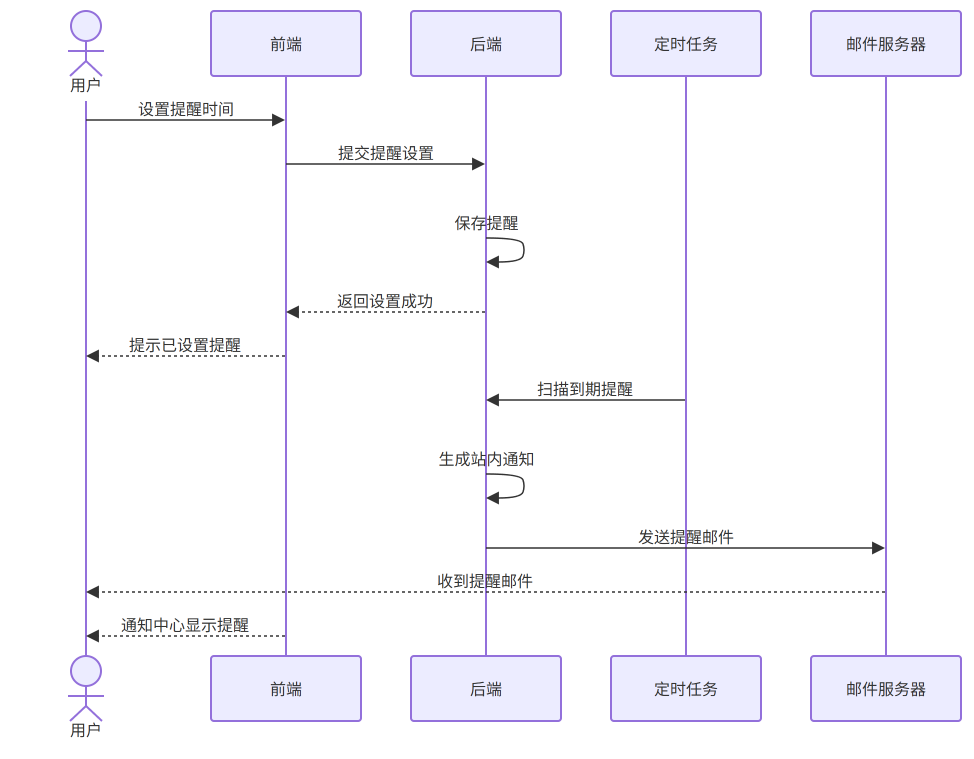

The diagram above was exported from draw.io. Its source (the exported page's mxGraphModel, read from the mxfile embedded in the PNG):
<mxGraphModel dx="-499" dy="-195" grid="0" gridSize="10" guides="1" tooltips="1" connect="1" arrows="1" fold="0" page="0" pageScale="1" pageWidth="827" pageHeight="1169" math="0" shadow="0">
  <root>
    <mxCell id="0" />
    <mxCell id="1" parent="0" />
    <UserObject label="用户" mermaidId="n:用户" mermaidBaseStyle="html=1;shape=umlLifeline;perimeter=lifelinePerimeter;whiteSpace=wrap;container=1;dropTarget=0;collapsible=0;recursiveResize=0;outlineConnect=0;portConstraint=eastwest;newEdgeStyle={&quot;edgeStyle&quot;:&quot;elbowEdgeStyle&quot;,&quot;elbow&quot;:&quot;vertical&quot;,&quot;curved&quot;:0,&quot;rounded&quot;:0};lifelineDashed=0;strokeWidth=2;rounded=1;absoluteArcSize=1;arcSize=6;lifelineColor=light-dark(#9370DB,#cccccc);participant=seqActorStick;verticalAlign=bottom;align=center;spacingBottom=4;size=90;lifelineMirror=1;fillColor=light-dark(#ECECFF,#1f2020);strokeColor=light-dark(#9370DB,#cccccc);fontColor=light-dark(#333333,#cccccc);fontFamily=Trebuchet MS,Verdana,Arial,sans-serif;fontSize=16;" mermaidBaseValue="用户" id="2">
      <mxCell parent="1" style="html=1;shape=umlLifeline;perimeter=lifelinePerimeter;whiteSpace=wrap;container=1;dropTarget=0;collapsible=0;recursiveResize=0;outlineConnect=0;portConstraint=eastwest;newEdgeStyle={&quot;edgeStyle&quot;:&quot;elbowEdgeStyle&quot;,&quot;elbow&quot;:&quot;vertical&quot;,&quot;curved&quot;:0,&quot;rounded&quot;:0};lifelineDashed=0;strokeWidth=2;rounded=1;absoluteArcSize=1;arcSize=6;lifelineColor=light-dark(#9370DB,#cccccc);participant=seqActorStick;verticalAlign=bottom;align=center;spacingBottom=4;size=90;lifelineMirror=1;fillColor=light-dark(#ECECFF,#1f2020);strokeColor=light-dark(#9370DB,#cccccc);fontColor=light-dark(#333333,#cccccc);fontFamily=Trebuchet MS,Verdana,Arial,sans-serif;fontSize=16;" vertex="1">
        <mxGeometry height="735" width="150" as="geometry" />
      </mxCell>
    </UserObject>
    <UserObject label="前端" mermaidId="n:前端" mermaidBaseStyle="html=1;shape=umlLifeline;perimeter=lifelinePerimeter;whiteSpace=wrap;container=1;dropTarget=0;collapsible=0;recursiveResize=0;outlineConnect=0;portConstraint=eastwest;newEdgeStyle={&quot;edgeStyle&quot;:&quot;elbowEdgeStyle&quot;,&quot;elbow&quot;:&quot;vertical&quot;,&quot;curved&quot;:0,&quot;rounded&quot;:0};lifelineDashed=0;strokeWidth=2;rounded=1;absoluteArcSize=1;arcSize=6;lifelineColor=light-dark(#9370DB,#cccccc);size=65;lifelineMirror=1;fillColor=light-dark(#ECECFF,#1f2020);strokeColor=light-dark(#9370DB,#cccccc);fontColor=light-dark(#333333,#cccccc);fontFamily=Trebuchet MS,Verdana,Arial,sans-serif;fontSize=16;" mermaidBaseValue="前端" id="3">
      <mxCell parent="1" style="html=1;shape=umlLifeline;perimeter=lifelinePerimeter;whiteSpace=wrap;container=1;dropTarget=0;collapsible=0;recursiveResize=0;outlineConnect=0;portConstraint=eastwest;newEdgeStyle={&quot;edgeStyle&quot;:&quot;elbowEdgeStyle&quot;,&quot;elbow&quot;:&quot;vertical&quot;,&quot;curved&quot;:0,&quot;rounded&quot;:0};lifelineDashed=0;strokeWidth=2;rounded=1;absoluteArcSize=1;arcSize=6;lifelineColor=light-dark(#9370DB,#cccccc);size=65;lifelineMirror=1;fillColor=light-dark(#ECECFF,#1f2020);strokeColor=light-dark(#9370DB,#cccccc);fontColor=light-dark(#333333,#cccccc);fontFamily=Trebuchet MS,Verdana,Arial,sans-serif;fontSize=16;" vertex="1">
        <mxGeometry height="710" width="150" x="200" as="geometry" />
      </mxCell>
    </UserObject>
    <UserObject label="后端" mermaidId="n:后端" mermaidBaseStyle="html=1;shape=umlLifeline;perimeter=lifelinePerimeter;whiteSpace=wrap;container=1;dropTarget=0;collapsible=0;recursiveResize=0;outlineConnect=0;portConstraint=eastwest;newEdgeStyle={&quot;edgeStyle&quot;:&quot;elbowEdgeStyle&quot;,&quot;elbow&quot;:&quot;vertical&quot;,&quot;curved&quot;:0,&quot;rounded&quot;:0};lifelineDashed=0;strokeWidth=2;rounded=1;absoluteArcSize=1;arcSize=6;lifelineColor=light-dark(#9370DB,#cccccc);size=65;lifelineMirror=1;fillColor=light-dark(#ECECFF,#1f2020);strokeColor=light-dark(#9370DB,#cccccc);fontColor=light-dark(#333333,#cccccc);fontFamily=Trebuchet MS,Verdana,Arial,sans-serif;fontSize=16;" mermaidBaseValue="后端" id="4">
      <mxCell parent="1" style="html=1;shape=umlLifeline;perimeter=lifelinePerimeter;whiteSpace=wrap;container=1;dropTarget=0;collapsible=0;recursiveResize=0;outlineConnect=0;portConstraint=eastwest;newEdgeStyle={&quot;edgeStyle&quot;:&quot;elbowEdgeStyle&quot;,&quot;elbow&quot;:&quot;vertical&quot;,&quot;curved&quot;:0,&quot;rounded&quot;:0};lifelineDashed=0;strokeWidth=2;rounded=1;absoluteArcSize=1;arcSize=6;lifelineColor=light-dark(#9370DB,#cccccc);size=65;lifelineMirror=1;fillColor=light-dark(#ECECFF,#1f2020);strokeColor=light-dark(#9370DB,#cccccc);fontColor=light-dark(#333333,#cccccc);fontFamily=Trebuchet MS,Verdana,Arial,sans-serif;fontSize=16;" vertex="1">
        <mxGeometry height="710" width="150" x="400" as="geometry" />
      </mxCell>
    </UserObject>
    <UserObject label="定时任务" mermaidId="n:定时任务" mermaidBaseStyle="html=1;shape=umlLifeline;perimeter=lifelinePerimeter;whiteSpace=wrap;container=1;dropTarget=0;collapsible=0;recursiveResize=0;outlineConnect=0;portConstraint=eastwest;newEdgeStyle={&quot;edgeStyle&quot;:&quot;elbowEdgeStyle&quot;,&quot;elbow&quot;:&quot;vertical&quot;,&quot;curved&quot;:0,&quot;rounded&quot;:0};lifelineDashed=0;strokeWidth=2;rounded=1;absoluteArcSize=1;arcSize=6;lifelineColor=light-dark(#9370DB,#cccccc);size=65;lifelineMirror=1;fillColor=light-dark(#ECECFF,#1f2020);strokeColor=light-dark(#9370DB,#cccccc);fontColor=light-dark(#333333,#cccccc);fontFamily=Trebuchet MS,Verdana,Arial,sans-serif;fontSize=16;" mermaidBaseValue="定时任务" id="5">
      <mxCell parent="1" style="html=1;shape=umlLifeline;perimeter=lifelinePerimeter;whiteSpace=wrap;container=1;dropTarget=0;collapsible=0;recursiveResize=0;outlineConnect=0;portConstraint=eastwest;newEdgeStyle={&quot;edgeStyle&quot;:&quot;elbowEdgeStyle&quot;,&quot;elbow&quot;:&quot;vertical&quot;,&quot;curved&quot;:0,&quot;rounded&quot;:0};lifelineDashed=0;strokeWidth=2;rounded=1;absoluteArcSize=1;arcSize=6;lifelineColor=light-dark(#9370DB,#cccccc);size=65;lifelineMirror=1;fillColor=light-dark(#ECECFF,#1f2020);strokeColor=light-dark(#9370DB,#cccccc);fontColor=light-dark(#333333,#cccccc);fontFamily=Trebuchet MS,Verdana,Arial,sans-serif;fontSize=16;" vertex="1">
        <mxGeometry height="710" width="150" x="600" as="geometry" />
      </mxCell>
    </UserObject>
    <UserObject label="邮件服务器" mermaidId="n:邮件服务器" mermaidBaseStyle="html=1;shape=umlLifeline;perimeter=lifelinePerimeter;whiteSpace=wrap;container=1;dropTarget=0;collapsible=0;recursiveResize=0;outlineConnect=0;portConstraint=eastwest;newEdgeStyle={&quot;edgeStyle&quot;:&quot;elbowEdgeStyle&quot;,&quot;elbow&quot;:&quot;vertical&quot;,&quot;curved&quot;:0,&quot;rounded&quot;:0};lifelineDashed=0;strokeWidth=2;rounded=1;absoluteArcSize=1;arcSize=6;lifelineColor=light-dark(#9370DB,#cccccc);size=65;lifelineMirror=1;fillColor=light-dark(#ECECFF,#1f2020);strokeColor=light-dark(#9370DB,#cccccc);fontColor=light-dark(#333333,#cccccc);fontFamily=Trebuchet MS,Verdana,Arial,sans-serif;fontSize=16;" mermaidBaseValue="邮件服务器" id="6">
      <mxCell parent="1" style="html=1;shape=umlLifeline;perimeter=lifelinePerimeter;whiteSpace=wrap;container=1;dropTarget=0;collapsible=0;recursiveResize=0;outlineConnect=0;portConstraint=eastwest;newEdgeStyle={&quot;edgeStyle&quot;:&quot;elbowEdgeStyle&quot;,&quot;elbow&quot;:&quot;vertical&quot;,&quot;curved&quot;:0,&quot;rounded&quot;:0};lifelineDashed=0;strokeWidth=2;rounded=1;absoluteArcSize=1;arcSize=6;lifelineColor=light-dark(#9370DB,#cccccc);size=65;lifelineMirror=1;fillColor=light-dark(#ECECFF,#1f2020);strokeColor=light-dark(#9370DB,#cccccc);fontColor=light-dark(#333333,#cccccc);fontFamily=Trebuchet MS,Verdana,Arial,sans-serif;fontSize=16;" vertex="1">
        <mxGeometry height="710" width="150" x="800" as="geometry" />
      </mxCell>
    </UserObject>
    <UserObject label="设置提醒时间" mermaidId="e:用户-&gt;前端#0" mermaidBaseStyle="endArrow=block;endSize=9;verticalAlign=bottom;edgeStyle=elbowEdgeStyle;elbow=vertical;curved=0;rounded=0;fontSize=16;labelBackgroundColor=none;strokeWidth=1.5;strokeColor=light-dark(#333333,#cccccc);fontColor=light-dark(#333333,#cccccc);fontFamily=Trebuchet MS,Verdana,Arial,sans-serif;" mermaidBaseValue="设置提醒时间" id="7">
      <mxCell edge="1" parent="1" source="2" style="endArrow=block;endSize=9;verticalAlign=bottom;edgeStyle=elbowEdgeStyle;elbow=vertical;curved=0;rounded=0;fontSize=16;labelBackgroundColor=none;strokeWidth=1.5;strokeColor=light-dark(#333333,#cccccc);fontColor=light-dark(#333333,#cccccc);fontFamily=Trebuchet MS,Verdana,Arial,sans-serif;" target="3">
        <mxGeometry relative="1" as="geometry">
          <Array as="points">
            <mxPoint x="175" y="109" />
          </Array>
          <mxPoint x="75" y="109" as="sourcePoint" />
          <mxPoint x="275" y="109" as="targetPoint" />
        </mxGeometry>
      </mxCell>
    </UserObject>
    <UserObject label="提交提醒设置" mermaidId="e:前端-&gt;后端#0" mermaidBaseStyle="endArrow=block;endSize=9;verticalAlign=bottom;edgeStyle=elbowEdgeStyle;elbow=vertical;curved=0;rounded=0;fontSize=16;labelBackgroundColor=none;strokeWidth=1.5;strokeColor=light-dark(#333333,#cccccc);fontColor=light-dark(#333333,#cccccc);fontFamily=Trebuchet MS,Verdana,Arial,sans-serif;" mermaidBaseValue="提交提醒设置" id="8">
      <mxCell edge="1" parent="1" source="3" style="endArrow=block;endSize=9;verticalAlign=bottom;edgeStyle=elbowEdgeStyle;elbow=vertical;curved=0;rounded=0;fontSize=16;labelBackgroundColor=none;strokeWidth=1.5;strokeColor=light-dark(#333333,#cccccc);fontColor=light-dark(#333333,#cccccc);fontFamily=Trebuchet MS,Verdana,Arial,sans-serif;" target="4">
        <mxGeometry relative="1" as="geometry">
          <Array as="points">
            <mxPoint x="375" y="153" />
          </Array>
          <mxPoint x="275" y="153" as="sourcePoint" />
          <mxPoint x="475" y="153" as="targetPoint" />
        </mxGeometry>
      </mxCell>
    </UserObject>
    <UserObject label="" mermaidId="e:后端-&gt;后端#0" mermaidBaseStyle="edgeStyle=none;curved=1;endArrow=block;endSize=9;verticalAlign=bottom;align=center;fontSize=16;labelBackgroundColor=none;strokeWidth=1.5;strokeColor=light-dark(#333333,#cccccc);fontColor=light-dark(#333333,#cccccc);fontFamily=Trebuchet MS,Verdana,Arial,sans-serif;" mermaidBaseValue="" id="9">
      <mxCell edge="1" parent="1" source="4" style="edgeStyle=none;curved=1;endArrow=block;endSize=9;verticalAlign=bottom;align=center;fontSize=16;labelBackgroundColor=none;strokeWidth=1.5;strokeColor=light-dark(#333333,#cccccc);fontColor=light-dark(#333333,#cccccc);fontFamily=Trebuchet MS,Verdana,Arial,sans-serif;" target="4">
        <mxGeometry relative="1" as="geometry">
          <Array as="points">
            <mxPoint x="510" y="227" />
            <mxPoint x="514" y="239" />
            <mxPoint x="510" y="251" />
          </Array>
          <mxPoint x="475" y="227" as="sourcePoint" />
          <mxPoint x="475" y="251" as="targetPoint" />
        </mxGeometry>
      </mxCell>
    </UserObject>
    <mxCell id="10" parent="1" style="text;html=1;strokeColor=none;fillColor=none;align=center;verticalAlign=middle;fontFamily=Trebuchet MS,Verdana,Arial,sans-serif;fontSize=16;fontColor=light-dark(#333333,#cccccc);" value="保存提醒" vertex="1">
      <mxGeometry height="18" width="200" x="375" y="203" as="geometry" />
    </mxCell>
    <UserObject label="返回设置成功" mermaidId="e:后端-&gt;前端#0" mermaidBaseStyle="dashed=1;fixDash=1;dashPattern=3 3;endArrow=block;endSize=9;verticalAlign=bottom;edgeStyle=elbowEdgeStyle;elbow=vertical;curved=0;rounded=0;fontSize=16;labelBackgroundColor=none;strokeWidth=1.5;strokeColor=light-dark(#333333,#cccccc);fontColor=light-dark(#333333,#cccccc);fontFamily=Trebuchet MS,Verdana,Arial,sans-serif;" mermaidBaseValue="返回设置成功" id="11">
      <mxCell edge="1" parent="1" source="4" style="dashed=1;fixDash=1;dashPattern=3 3;endArrow=block;endSize=9;verticalAlign=bottom;edgeStyle=elbowEdgeStyle;elbow=vertical;curved=0;rounded=0;fontSize=16;labelBackgroundColor=none;strokeWidth=1.5;strokeColor=light-dark(#333333,#cccccc);fontColor=light-dark(#333333,#cccccc);fontFamily=Trebuchet MS,Verdana,Arial,sans-serif;" target="3">
        <mxGeometry relative="1" as="geometry">
          <Array as="points">
            <mxPoint x="375" y="301" />
          </Array>
          <mxPoint x="475" y="301" as="sourcePoint" />
          <mxPoint x="275" y="301" as="targetPoint" />
        </mxGeometry>
      </mxCell>
    </UserObject>
    <UserObject label="提示已设置提醒" mermaidId="e:前端-&gt;用户#0" mermaidBaseStyle="dashed=1;fixDash=1;dashPattern=3 3;endArrow=block;endSize=9;verticalAlign=bottom;edgeStyle=elbowEdgeStyle;elbow=vertical;curved=0;rounded=0;fontSize=16;labelBackgroundColor=none;strokeWidth=1.5;strokeColor=light-dark(#333333,#cccccc);fontColor=light-dark(#333333,#cccccc);fontFamily=Trebuchet MS,Verdana,Arial,sans-serif;" mermaidBaseValue="提示已设置提醒" id="12">
      <mxCell edge="1" parent="1" source="3" style="dashed=1;fixDash=1;dashPattern=3 3;endArrow=block;endSize=9;verticalAlign=bottom;edgeStyle=elbowEdgeStyle;elbow=vertical;curved=0;rounded=0;fontSize=16;labelBackgroundColor=none;strokeWidth=1.5;strokeColor=light-dark(#333333,#cccccc);fontColor=light-dark(#333333,#cccccc);fontFamily=Trebuchet MS,Verdana,Arial,sans-serif;" target="2">
        <mxGeometry relative="1" as="geometry">
          <Array as="points">
            <mxPoint x="175" y="345" />
          </Array>
          <mxPoint x="275" y="345" as="sourcePoint" />
          <mxPoint x="75" y="345" as="targetPoint" />
        </mxGeometry>
      </mxCell>
    </UserObject>
    <UserObject label="扫描到期提醒" mermaidId="e:定时任务-&gt;后端#0" mermaidBaseStyle="endArrow=block;endSize=9;verticalAlign=bottom;edgeStyle=elbowEdgeStyle;elbow=vertical;curved=0;rounded=0;fontSize=16;labelBackgroundColor=none;strokeWidth=1.5;strokeColor=light-dark(#333333,#cccccc);fontColor=light-dark(#333333,#cccccc);fontFamily=Trebuchet MS,Verdana,Arial,sans-serif;" mermaidBaseValue="扫描到期提醒" id="13">
      <mxCell edge="1" parent="1" source="5" style="endArrow=block;endSize=9;verticalAlign=bottom;edgeStyle=elbowEdgeStyle;elbow=vertical;curved=0;rounded=0;fontSize=16;labelBackgroundColor=none;strokeWidth=1.5;strokeColor=light-dark(#333333,#cccccc);fontColor=light-dark(#333333,#cccccc);fontFamily=Trebuchet MS,Verdana,Arial,sans-serif;" target="4">
        <mxGeometry relative="1" as="geometry">
          <Array as="points">
            <mxPoint x="575" y="389" />
          </Array>
          <mxPoint x="675" y="389" as="sourcePoint" />
          <mxPoint x="475" y="389" as="targetPoint" />
        </mxGeometry>
      </mxCell>
    </UserObject>
    <UserObject label="" mermaidId="e:后端-&gt;后端#1" mermaidBaseStyle="edgeStyle=none;curved=1;endArrow=block;endSize=9;verticalAlign=bottom;align=center;fontSize=16;labelBackgroundColor=none;strokeWidth=1.5;strokeColor=light-dark(#333333,#cccccc);fontColor=light-dark(#333333,#cccccc);fontFamily=Trebuchet MS,Verdana,Arial,sans-serif;" mermaidBaseValue="" id="14">
      <mxCell edge="1" parent="1" source="4" style="edgeStyle=none;curved=1;endArrow=block;endSize=9;verticalAlign=bottom;align=center;fontSize=16;labelBackgroundColor=none;strokeWidth=1.5;strokeColor=light-dark(#333333,#cccccc);fontColor=light-dark(#333333,#cccccc);fontFamily=Trebuchet MS,Verdana,Arial,sans-serif;" target="4">
        <mxGeometry relative="1" as="geometry">
          <Array as="points">
            <mxPoint x="510" y="463" />
            <mxPoint x="514" y="475" />
            <mxPoint x="510" y="487" />
          </Array>
          <mxPoint x="475" y="463" as="sourcePoint" />
          <mxPoint x="475" y="487" as="targetPoint" />
        </mxGeometry>
      </mxCell>
    </UserObject>
    <mxCell id="15" parent="1" style="text;html=1;strokeColor=none;fillColor=none;align=center;verticalAlign=middle;fontFamily=Trebuchet MS,Verdana,Arial,sans-serif;fontSize=16;fontColor=light-dark(#333333,#cccccc);" value="生成站内通知" vertex="1">
      <mxGeometry height="18" width="200" x="375" y="439" as="geometry" />
    </mxCell>
    <UserObject label="发送提醒邮件" mermaidId="e:后端-&gt;邮件服务器#0" mermaidBaseStyle="endArrow=block;endSize=9;verticalAlign=bottom;edgeStyle=elbowEdgeStyle;elbow=vertical;curved=0;rounded=0;fontSize=16;labelBackgroundColor=none;strokeWidth=1.5;strokeColor=light-dark(#333333,#cccccc);fontColor=light-dark(#333333,#cccccc);fontFamily=Trebuchet MS,Verdana,Arial,sans-serif;" mermaidBaseValue="发送提醒邮件" id="16">
      <mxCell edge="1" parent="1" source="4" style="endArrow=block;endSize=9;verticalAlign=bottom;edgeStyle=elbowEdgeStyle;elbow=vertical;curved=0;rounded=0;fontSize=16;labelBackgroundColor=none;strokeWidth=1.5;strokeColor=light-dark(#333333,#cccccc);fontColor=light-dark(#333333,#cccccc);fontFamily=Trebuchet MS,Verdana,Arial,sans-serif;" target="6">
        <mxGeometry relative="1" as="geometry">
          <Array as="points">
            <mxPoint x="675" y="537" />
          </Array>
          <mxPoint x="475" y="537" as="sourcePoint" />
          <mxPoint x="875" y="537" as="targetPoint" />
        </mxGeometry>
      </mxCell>
    </UserObject>
    <UserObject label="收到提醒邮件" mermaidId="e:邮件服务器-&gt;用户#0" mermaidBaseStyle="dashed=1;fixDash=1;dashPattern=3 3;endArrow=block;endSize=9;verticalAlign=bottom;edgeStyle=elbowEdgeStyle;elbow=vertical;curved=0;rounded=0;fontSize=16;labelBackgroundColor=none;strokeWidth=1.5;strokeColor=light-dark(#333333,#cccccc);fontColor=light-dark(#333333,#cccccc);fontFamily=Trebuchet MS,Verdana,Arial,sans-serif;" mermaidBaseValue="收到提醒邮件" id="17">
      <mxCell edge="1" parent="1" source="6" style="dashed=1;fixDash=1;dashPattern=3 3;endArrow=block;endSize=9;verticalAlign=bottom;edgeStyle=elbowEdgeStyle;elbow=vertical;curved=0;rounded=0;fontSize=16;labelBackgroundColor=none;strokeWidth=1.5;strokeColor=light-dark(#333333,#cccccc);fontColor=light-dark(#333333,#cccccc);fontFamily=Trebuchet MS,Verdana,Arial,sans-serif;" target="2">
        <mxGeometry relative="1" as="geometry">
          <Array as="points">
            <mxPoint x="475" y="581" />
          </Array>
          <mxPoint x="875" y="581" as="sourcePoint" />
          <mxPoint x="75" y="581" as="targetPoint" />
        </mxGeometry>
      </mxCell>
    </UserObject>
    <UserObject label="通知中心显示提醒" mermaidId="e:前端-&gt;用户#1" mermaidBaseStyle="dashed=1;fixDash=1;dashPattern=3 3;endArrow=block;endSize=9;verticalAlign=bottom;edgeStyle=elbowEdgeStyle;elbow=vertical;curved=0;rounded=0;fontSize=16;labelBackgroundColor=none;strokeWidth=1.5;strokeColor=light-dark(#333333,#cccccc);fontColor=light-dark(#333333,#cccccc);fontFamily=Trebuchet MS,Verdana,Arial,sans-serif;" mermaidBaseValue="通知中心显示提醒" id="18">
      <mxCell edge="1" parent="1" source="3" style="dashed=1;fixDash=1;dashPattern=3 3;endArrow=block;endSize=9;verticalAlign=bottom;edgeStyle=elbowEdgeStyle;elbow=vertical;curved=0;rounded=0;fontSize=16;labelBackgroundColor=none;strokeWidth=1.5;strokeColor=light-dark(#333333,#cccccc);fontColor=light-dark(#333333,#cccccc);fontFamily=Trebuchet MS,Verdana,Arial,sans-serif;" target="2">
        <mxGeometry relative="1" as="geometry">
          <Array as="points">
            <mxPoint x="175" y="625" />
          </Array>
          <mxPoint x="275" y="625" as="sourcePoint" />
          <mxPoint x="75" y="625" as="targetPoint" />
        </mxGeometry>
      </mxCell>
    </UserObject>
  </root>
</mxGraphModel>